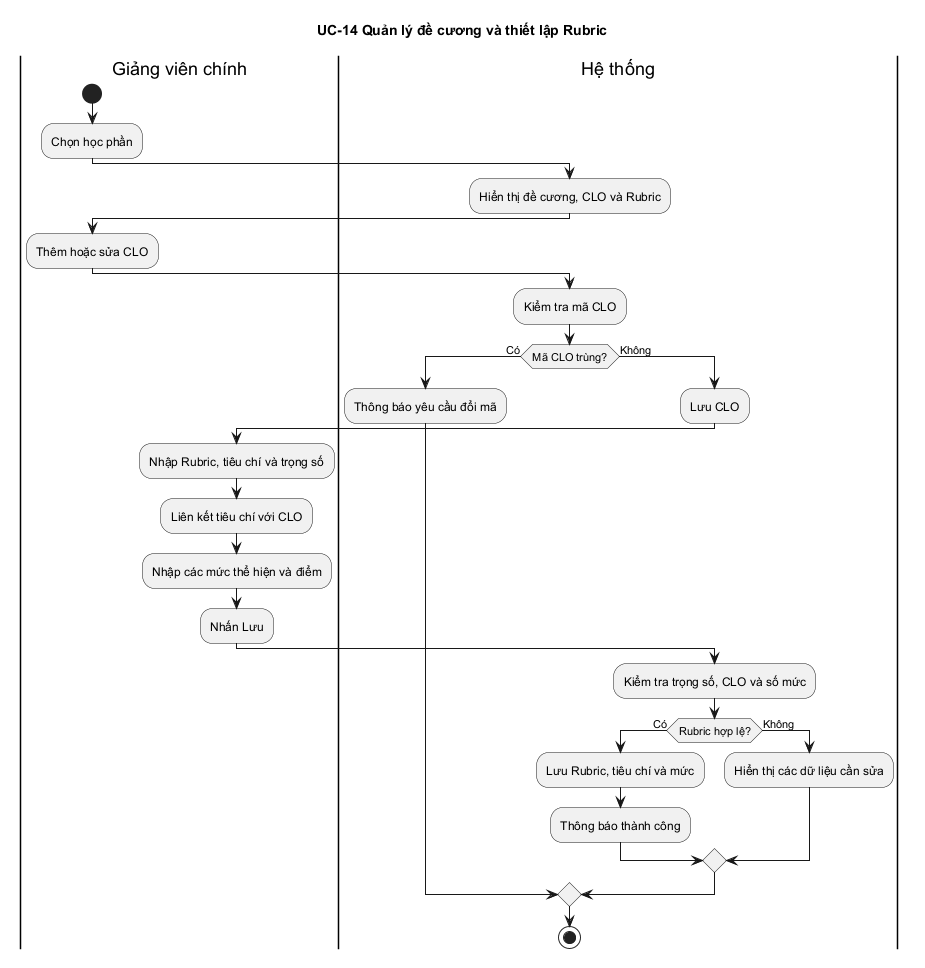

The diagram above was rendered by PlantUML. Its source (embedded in the PNG):
@startuml
title UC-14 Quản lý đề cương và thiết lập Rubric
|Giảng viên chính|
start
:Chọn học phần;
|Hệ thống|
:Hiển thị đề cương, CLO và Rubric;
|Giảng viên chính|
:Thêm hoặc sửa CLO;
|Hệ thống|
:Kiểm tra mã CLO;
if (Mã CLO trùng?) then (Có)
  :Thông báo yêu cầu đổi mã;
else (Không)
  :Lưu CLO;
  |Giảng viên chính|
  :Nhập Rubric, tiêu chí và trọng số;
  :Liên kết tiêu chí với CLO;
  :Nhập các mức thể hiện và điểm;
  :Nhấn Lưu;
  |Hệ thống|
  :Kiểm tra trọng số, CLO và số mức;
  if (Rubric hợp lệ?) then (Có)
    :Lưu Rubric, tiêu chí và mức;
    :Thông báo thành công;
  else (Không)
    :Hiển thị các dữ liệu cần sửa;
  endif
endif
stop
@enduml